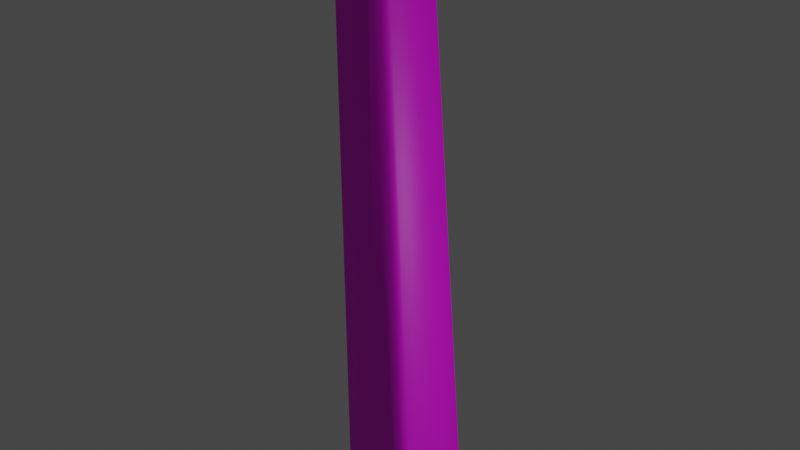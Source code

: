 # Source: st_u_.blend  (saved by Blender 3.5.10; exported with 4.5.12 LTS)
import bpy
from mathutils import Matrix  # noqa: F401  (used for matrix-valued properties, if any)

bpy.ops.wm.read_factory_settings(use_empty=True)
scene = bpy.context.scene
scene.name = 'Scene'

# ---- collections
col_collection = bpy.data.collections.new('Collection'); scene.collection.children.link(col_collection)

# ---- images (referenced by path relative to the original .blend; pixels are not part of the script)
import os
ASSET_DIR = os.environ.get("B2B_ASSET_DIR", "")  # directory of the original .blend (textures are referenced by path, not embedded)
HERE = os.path.dirname(os.path.abspath(__file__))  # packed textures are extracted next to this script under _unpacked/

def load_image(name, relpath, width, height, colorspace="sRGB"):
    """Load a texture the original file referenced (path relative to the .blend, or extracted next to this script)."""
    p = next((c for c in (os.path.join(HERE, relpath), os.path.join(ASSET_DIR, relpath)) if relpath and os.path.exists(c)), "")
    if p:
        img = bpy.data.images.load(p, check_existing=True)
        img.name = name
    else:  # same state as the original file: an image datablock whose file is absent (Cycles renders it pink)
        img = bpy.data.images.new(name, width, height)
        img.source = "FILE"
        img.filepath = "//" + (relpath or name)
    img.colorspace_settings.name = colorspace
    return img
img_untitled = load_image('Untitled', 'üst uç.png', 1024, 1024, 'sRGB')

# ---- materials (node trees are filled in below, after node groups)
mat_base_color = bpy.data.materials.new('Base color')
mat_base_color.use_transparent_shadow = False

# ---- material node trees
mat_base_color.use_nodes = True; mat_base_color.node_tree.nodes.clear()
_N = mat_base_color.node_tree.nodes; _L = mat_base_color.node_tree.links
n0 = _N.new('ShaderNodeBsdfPrincipled'); n0.name = 'Principled BSDF'; n0.location = (10, 300)
n0.distribution = 'GGX'
n0.subsurface_method = 'RANDOM_WALK_SKIN'
n0.inputs[3].default_value = 1.45
n0.inputs[27].default_value = (0.0, 0.0, 0.0, 1.0)
n0.inputs[28].default_value = 1.0
n1 = _N.new('ShaderNodeOutputMaterial'); n1.name = 'Material Output'; n1.location = (300, 300)
n2 = _N.new('ShaderNodeTexImage'); n2.name = 'Image Texture'; n2.location = (-413, 219)
n2.image = img_untitled
_L.new(n0.outputs[0], n1.inputs[0])
_L.new(n2.outputs[0], n0.inputs[0])
n1.is_active_output = True

# ---- world
world_world = bpy.data.worlds.new('World'); scene.world = world_world
world_world.use_nodes = True; world_world.node_tree.nodes.clear()
_N = world_world.node_tree.nodes; _L = world_world.node_tree.links
n0 = _N.new('ShaderNodeOutputWorld'); n0.name = 'World Output'; n0.location = (300, 300)
n1 = _N.new('ShaderNodeBackground'); n1.name = 'Background'; n1.location = (10, 300)
n1.inputs[0].default_value = (0.05088, 0.05088, 0.05088, 1.0)
_L.new(n1.outputs[0], n0.inputs[0])
n0.is_active_output = True
world_world.color = (0.05088, 0.05088, 0.05088)
world_world.use_sun_shadow = False
world_world.sun_shadow_jitter_overblur = 0.0

# ---- cameras
cam_camera_001 = bpy.data.cameras.new('Camera.001')
cam_camera_001.clip_end = 100.0
cam_camera_001.ortho_scale = 7.314

# ---- lights
light_light_001 = bpy.data.lights.new('Light.001', 'POINT')
light_light_001.transmission_factor = 0.0
light_light_001.energy = 1000.0
light_light_001.shadow_maximum_resolution = 0.006
light_light_001.use_absolute_resolution = True

# ---- meshes
me_cube_008 = bpy.data.meshes.new('Cube.008')
me_cube_008.from_pydata([(0.08358, 0.2948, -5.148), (0.05956, -0.2527, -5.148), (0.2595, -0.4155, -5.252), (0.463, -0.4244, -5.242), (0.6664, -0.4333, -5.233), (0.2971, 0.4394, -5.252), (0.5005, 0.4305, -5.242), (0.7039, 0.4215, -5.233), (0.2086, -0.2593, -5.144), (0.2326, 0.2882, -5.144), (0.4664, 0.3193, 0.5054), (0.5171, 0.2615, 0.5121), (-0.07926, 0.1934, 0.3169), (-0.08321, 0.1389, 0.3704), (-0.07992, 0.2351, 0.4028), (0.4387, -0.3107, 0.5054), (0.4943, -0.2576, 0.5121), (-0.09294, -0.08286, 0.3704), (-0.09378, -0.1375, 0.3169), (-0.09809, -0.179, 0.4028), (0.8539, 0.415, -5.226), (0.905, 0.3586, -5.223), (0.8722, -0.3883, -5.223), (0.8164, -0.4399, -5.226), (0.3741, 0.3233, 0.6075), (0.3678, 0.268, 0.6763), (0.2241, 0.3298, 0.683), (0.2186, 0.2745, 0.7511), (0.0693, 0.2808, 0.6622), (0.0743, 0.3364, 0.5935), (0.04665, -0.2934, 0.5935), (0.04654, -0.2376, 0.6622), (0.1965, -0.3, 0.683), (0.1958, -0.2443, 0.7511), (0.3451, -0.251, 0.6763), (0.3465, -0.3066, 0.6075), (-0.02377, 0.3408, 0.4758), (-0.07998, 0.2872, 0.4838), (-0.05142, -0.2892, 0.4758), (-0.1027, -0.2308, 0.4838), (0.05734, -0.3508, -5.221), (0.1096, -0.4089, -5.259), (0.08997, 0.3926, -5.221), (0.1471, 0.446, -5.259), (0.06581, 0.1324, 0.3748), (0.06975, 0.1869, 0.3212), (0.05523, -0.1441, 0.3212), (0.05607, -0.0894, 0.3748)], [], [(30, 38, 41, 2), (32, 30, 2, 3), (8, 46, 47, 44, 45, 9), (28, 37, 39, 31), (20, 7, 24, 10), (0, 1, 8, 9), (17, 13, 44, 47), (27, 28, 31, 33), (5, 43, 36, 29), (25, 27, 33, 34), (4, 3, 6, 7), (3, 2, 5, 6), (1, 18, 46, 8), (1, 0, 42, 40), (35, 32, 3, 4), (16, 22, 21, 11), (7, 6, 26, 24), (6, 5, 29, 26), (12, 0, 9, 45), (22, 23, 4, 7, 20, 21), (2, 41, 43, 5), (15, 35, 4, 23), (14, 13, 17, 19, 39, 37), (0, 12, 14, 37, 42), (19, 18, 1, 40, 39), (12, 13, 14), (17, 18, 19), (29, 36, 37, 28), (35, 15, 16, 34), (22, 16, 15, 23), (39, 40, 41, 38), (40, 42, 43, 41), (11, 21, 20, 10), (42, 37, 36, 43), (10, 24, 25, 11), (24, 26, 27, 25), (26, 29, 28, 27), (38, 30, 31, 39), (30, 32, 33, 31), (32, 35, 34, 33), (12, 45, 44, 13), (46, 18, 17, 47), (11, 25, 34, 16)])
me_cube_008.polygons.foreach_set('use_smooth', [True] * 43)
_k = set([(0, 1), (0, 9), (0, 12), (1, 8), (1, 18), (2, 3), (2, 41), (3, 4), (4, 23), (5, 6), (5, 43), (6, 7), (7, 20), (8, 9), (8, 46), (9, 45), (12, 13), (13, 17), (17, 18), (20, 21), (21, 22), (22, 23), (40, 41), (42, 43), (44, 45), (44, 47), (46, 47)])
me_cube_008.attributes.new('sharp_edge', 'BOOLEAN', 'EDGE').data.foreach_set('value', [ (min(e.vertices), max(e.vertices)) in _k for e in me_cube_008.edges])
_uv = me_cube_008.uv_layers.new(name='UVMap')
_uv.uv.foreach_set('vector', [0.5049, 0.03611, 0.5218, 0.05454, 0.5391, 0.9912, 0.5145, 0.9912, 0.4797, 0.02268, 0.5049, 0.03611, 0.5145, 0.9912, 0.4812, 0.9912, 0.6285, 0.01144, 0.6108, 0.9041, 0.6019, 0.9128, 0.5657, 0.9128, 0.5568, 0.9041, 0.5391, 0.01144, 0.1956, 0.9781, 0.1956, 0.9497, 0.2803, 0.9497, 0.2803, 0.9781, 0.4234, 0.9912, 0.3989, 0.9912, 0.391, 0.03615, 0.4053, 0.05351, 0.6772, 0.3254, 0.6772, 0.236, 0.7016, 0.236, 0.7016, 0.3254, 0.6774, 0.3706, 0.6774, 0.3343, 0.7017, 0.3343, 0.7017, 0.3706, 0.7021, 0.2359, 0.6772, 0.2359, 0.6772, 0.1512, 0.7021, 0.1512, 0.3323, 0.9912, 0.3078, 0.9912, 0.325, 0.05454, 0.3419, 0.03611, 0.7261, 0.236, 0.7021, 0.2359, 0.7021, 0.1512, 0.7261, 0.1511, 0.777, 0.1511, 0.7437, 0.1511, 0.7437, 0.01144, 0.777, 0.01144, 0.7437, 0.1511, 0.7104, 0.1511, 0.7104, 0.01144, 0.7437, 0.01144, 0.6529, 0.01144, 0.6529, 0.9038, 0.6285, 0.9038, 0.6285, 0.01144, 0.2827, 0.02979, 0.1932, 0.02979, 0.1772, 0.01799, 0.2987, 0.01799, 0.4558, 0.03615, 0.4797, 0.02268, 0.4812, 0.9912, 0.448, 0.9912, 0.05581, 0.9498, 0.03721, 0.01144, 0.1593, 0.01144, 0.1406, 0.9498, 0.3989, 0.9912, 0.3656, 0.9912, 0.3671, 0.02268, 0.391, 0.03615, 0.3656, 0.9912, 0.3323, 0.9912, 0.3419, 0.03611, 0.3671, 0.02268, 0.6772, 0.01144, 0.6772, 0.9038, 0.6529, 0.9038, 0.6529, 0.01144, 0.8103, 0.1423, 0.8015, 0.1511, 0.777, 0.1511, 0.777, 0.01144, 0.8015, 0.01144, 0.8103, 0.02027, 0.7104, 0.1511, 0.6859, 0.1511, 0.6859, 0.01144, 0.7104, 0.01144, 0.4416, 0.05351, 0.4558, 0.03615, 0.448, 0.9912, 0.4234, 0.9912, 0.2041, 0.9364, 0.2198, 0.9312, 0.2561, 0.9312, 0.2718, 0.9364, 0.2803, 0.9497, 0.1956, 0.9497, 0.1932, 0.02979, 0.2109, 0.9224, 0.2041, 0.9364, 0.1956, 0.9497, 0.1772, 0.01799, 0.2718, 0.9364, 0.265, 0.9224, 0.2827, 0.02979, 0.2987, 0.01799, 0.2803, 0.9497, 0.2109, 0.9224, 0.2198, 0.9312, 0.2041, 0.9364, 0.2561, 0.9312, 0.265, 0.9224, 0.2718, 0.9364, 0.3419, 0.03611, 0.325, 0.05454, 0.3163, 0.05273, 0.3421, 0.02479, 0.4558, 0.03615, 0.4416, 0.05351, 0.4328, 0.05273, 0.4559, 0.02479, 0.03721, 0.01144, 0.05581, 0.9498, 0.04675, 0.9493, 0.02838, 0.01161, 0.2803, 0.9497, 0.2987, 0.01799, 0.3078, 0.01144, 0.2894, 0.9481, 0.6772, 0.142, 0.6772, 0.02055, 0.6859, 0.01144, 0.6859, 0.1511, 0.1406, 0.9498, 0.1593, 0.01144, 0.1681, 0.01161, 0.1497, 0.9493, 0.1772, 0.01799, 0.1956, 0.9497, 0.1865, 0.9481, 0.1681, 0.01144, 0.4053, 0.05351, 0.391, 0.03615, 0.3909, 0.02479, 0.414, 0.05273, 0.391, 0.03615, 0.3671, 0.02268, 0.3671, 0.01144, 0.3909, 0.02479, 0.3671, 0.02268, 0.3419, 0.03611, 0.3421, 0.02479, 0.3671, 0.01144, 0.5218, 0.05454, 0.5049, 0.03611, 0.5048, 0.02479, 0.5305, 0.05273, 0.5049, 0.03611, 0.4797, 0.02268, 0.4797, 0.01144, 0.5048, 0.02479, 0.4797, 0.02268, 0.4558, 0.03615, 0.4559, 0.02479, 0.4797, 0.01144, 0.6772, 0.3254, 0.7016, 0.3254, 0.7017, 0.3343, 0.6774, 0.3343, 0.7016, 0.3795, 0.6772, 0.3795, 0.6774, 0.3706, 0.7017, 0.3706, 0.1406, 0.9498, 0.1406, 0.9782, 0.05582, 0.9782, 0.05581, 0.9498])
me_cube_008.materials.append(mat_base_color)
me_cube_008.update()
me_cube_008.normals_split_custom_set([tuple(v) for v in zip(*[iter([-0.3438, -0.8818, 0.3229, -0.475, -0.8612, 0.181, -0.3658, -0.9307, 0.009042, -0.05114, -0.9985, 0.01902, -0.05413, -0.9021, 0.4281, -0.3438, -0.8818, 0.3229, -0.05114, -0.9985, 0.01902, -0.0447, -0.9988, 0.01912, -0.9986, 0.04383, -0.02894, -0.9986, 0.04383, -0.02894, -0.9986, 0.04383, -0.02894, -0.9986, 0.04383, -0.02894, -0.9986, 0.04383, -0.02894, -0.9986, 0.04383, -0.02894, -0.5721, 0.3953, 0.7186, -0.8726, 0.3834, 0.3026, -0.9028, -0.3054, 0.3026, -0.6046, -0.3436, 0.7186, 0.432, 0.9008, 0.04417, 0.04935, 0.9986, 0.01962, 0.3347, 0.8767, 0.3455, 0.4617, 0.8599, 0.2175, -0.02891, 0.001269, 0.9996, -0.02891, 0.001269, 0.9996, -0.02891, 0.001269, 0.9996, -0.02891, 0.001269, 0.9996, 0.04335, 0.3766, -0.9254, 0.01019, -0.3789, -0.9254, 0.01019, -0.3789, -0.9254, 0.04335, 0.3766, -0.9254, -0.01736, 0.3867, 0.9221, -0.5721, 0.3953, 0.7186, -0.6046, -0.3436, 0.7186, -0.05117, -0.3837, 0.9221, 0.03653, 0.9992, 0.01903, -0.2829, 0.9591, 0.009046, -0.3977, 0.8995, 0.181, -0.2653, 0.9085, 0.3229, 0.5613, 0.3413, 0.7539, -0.01736, 0.3867, 0.9221, -0.05117, -0.3837, 0.9221, 0.5292, -0.3892, 0.7539, 0.04731, -0.002076, -0.9989, 0.0473, -0.002076, -0.9989, 0.0473, -0.002076, -0.9989, 0.04731, -0.002076, -0.9989, 0.0473, -0.002076, -0.9989, 0.0473, -0.002076, -0.9989, 0.0473, -0.002076, -0.9989, 0.0473, -0.002076, -0.9989, 0.04441, 0.9988, -0.01981, 0.05172, 0.9167, -0.3962, 0.05172, 0.9167, -0.3962, 0.04441, 0.9988, -0.01981, -0.9986, 0.04383, -0.02894, -0.9986, 0.04383, -0.02894, -0.8624, 0.3276, -0.3859, -0.8878, -0.2508, -0.3859, 0.2566, -0.9026, 0.3455, -0.05413, -0.9021, 0.4281, -0.0447, -0.9988, 0.01912, -0.03832, -0.9991, 0.01962, 0.8519, -0.3802, 0.3601, 0.9049, -0.4201, 0.06915, 0.9382, 0.3392, 0.06915, 0.882, 0.3041, 0.3601, 0.04935, 0.9986, 0.01962, 0.04297, 0.9989, 0.01912, 0.0251, 0.9034, 0.4281, 0.3347, 0.8767, 0.3455, 0.04297, 0.9989, 0.01912, 0.03653, 0.9992, 0.01903, -0.2653, 0.9085, 0.3229, 0.0251, 0.9034, 0.4281, -0.02879, -0.9177, -0.3962, -0.04326, -0.9989, -0.01981, -0.04326, -0.9989, -0.01981, -0.02879, -0.9177, -0.3962, 0.04731, -0.002076, -0.9989, 0.04731, -0.002076, -0.9989, 0.04731, -0.002076, -0.9989, 0.04731, -0.002076, -0.9989, 0.04731, -0.002076, -0.9989, 0.04731, -0.002076, -0.9989, 0.0473, -0.002076, -0.9989, -0.1848, 0.008112, -0.9827, -0.1848, 0.008112, -0.9827, 0.0473, -0.002076, -0.9989, 0.3846, -0.8971, 0.2175, 0.2566, -0.9026, 0.3455, -0.03832, -0.9991, 0.01962, 0.3514, -0.9352, 0.04417, -0.9986, 0.04383, -0.02894, -0.9986, 0.04383, -0.02894, -0.9986, 0.04383, -0.02894, -0.9986, 0.04383, -0.02894, -0.9028, -0.3054, 0.3026, -0.8726, 0.3834, 0.3026, -0.9986, 0.04383, -0.02894, -0.9986, 0.04383, -0.02894, -0.9986, 0.04383, -0.02894, -0.8726, 0.3834, 0.3026, -0.8624, 0.3276, -0.3859, -0.9986, 0.04383, -0.02894, -0.9986, 0.04383, -0.02894, -0.9986, 0.04383, -0.02894, -0.8878, -0.2508, -0.3859, -0.9028, -0.3054, 0.3026, -0.9986, 0.04383, -0.02894, -0.9986, 0.04383, -0.02894, -0.9986, 0.04383, -0.02894, -0.9986, 0.04383, -0.02894, -0.9986, 0.04383, -0.02894, -0.9986, 0.04383, -0.02894, -0.2653, 0.9085, 0.3229, -0.3977, 0.8995, 0.181, -0.8726, 0.3834, 0.3026, -0.5721, 0.3953, 0.7186, 0.2566, -0.9026, 0.3455, 0.3846, -0.8971, 0.2175, 0.8519, -0.3802, 0.3601, 0.5292, -0.3892, 0.7539, 0.9049, -0.4201, 0.06915, 0.8519, -0.3802, 0.3601, 0.3846, -0.8971, 0.2175, 0.3514, -0.9352, 0.04417, -0.9028, -0.3054, 0.3026, -0.8878, -0.2508, -0.3859, -0.3658, -0.9307, 0.009042, -0.475, -0.8612, 0.181, -0.8878, -0.2508, -0.3859, -0.8624, 0.3276, -0.3859, -0.1848, 0.008112, -0.9827, -0.1848, 0.008112, -0.9827, 0.882, 0.3041, 0.3601, 0.9382, 0.3392, 0.06915, 0.432, 0.9008, 0.04417, 0.4617, 0.8599, 0.2175, -0.8624, 0.3276, -0.3859, -0.8726, 0.3834, 0.3026, -0.3977, 0.8995, 0.181, -0.2829, 0.9591, 0.009046, 0.4617, 0.8599, 0.2175, 0.3347, 0.8767, 0.3455, 0.5613, 0.3413, 0.7539, 0.882, 0.3041, 0.3601, 0.3347, 0.8767, 0.3455, 0.0251, 0.9034, 0.4281, -0.01736, 0.3867, 0.9221, 0.5613, 0.3413, 0.7539, 0.0251, 0.9034, 0.4281, -0.2653, 0.9085, 0.3229, -0.5721, 0.3953, 0.7186, -0.01736, 0.3867, 0.9221, -0.475, -0.8612, 0.181, -0.3438, -0.8818, 0.3229, -0.6046, -0.3436, 0.7186, -0.9028, -0.3054, 0.3026, -0.3438, -0.8818, 0.3229, -0.05413, -0.9021, 0.4281, -0.05117, -0.3837, 0.9221, -0.6046, -0.3436, 0.7186, -0.05413, -0.9021, 0.4281, 0.2566, -0.9026, 0.3455, 0.5292, -0.3892, 0.7539, -0.05117, -0.3837, 0.9221, -0.02879, -0.9177, -0.3962, -0.02879, -0.9177, -0.3962, 0.01019, -0.3789, -0.9254, 0.01019, -0.3789, -0.9254, 0.05172, 0.9167, -0.3962, 0.05172, 0.9167, -0.3962, 0.04335, 0.3766, -0.9254, 0.04335, 0.3766, -0.9254, 0.882, 0.3041, 0.3601, 0.5613, 0.3413, 0.7539, 0.5292, -0.3892, 0.7539, 0.8519, -0.3802, 0.3601])] * 3)])

# ---- objects
ob_light_001 = bpy.data.objects.new('Light.001', light_light_001)
ob_camera_001 = bpy.data.objects.new('Camera.001', cam_camera_001)
ob_cube_026 = bpy.data.objects.new('Cube.026', me_cube_008)

# ---- transforms, parenting, visibility, modifiers, constraints
ob_light_001.location = (4.076, 1.005, 5.904)
ob_light_001.rotation_euler = (0.6503, 0.05522, 1.866)
ob_light_001.color = (0.8, 0.8, 0.8, 1.0)
ob_camera_001.location = (7.359, -6.926, 4.958)
ob_camera_001.rotation_euler = (1.109, -8.585e-08, 0.8149)
ob_camera_001.color = (0.8, 0.8, 0.8, 1.0)
ob_cube_026.location = (-5.841, 0.2953, 7.496)
ob_cube_026.rotation_euler = (-2.821e-07, 0.0, 0.0)
ob_cube_026.color = (0.8, 0.8, 0.8, 1.0)

# ---- collection membership
col_collection.objects.link(ob_light_001)
col_collection.objects.link(ob_camera_001)
col_collection.objects.link(ob_cube_026)

# ---- scene / render settings (as saved in the file)
scene.frame_start = 1; scene.frame_end = 250; scene.frame_set(1)
scene.render.engine = 'BLENDER_EEVEE_NEXT'
scene.cycles.sampling_pattern = 'TABULATED_SOBOL'
scene.view_settings.view_transform = 'Filmic'
bpy.context.view_layer.update()

# ---- added for rendering (the .blend has no active camera): camera
cam_auto = bpy.data.cameras.new('AutoCamera')
cam_auto.lens = 50.0
cam_auto.sensor_width = 36.0
cam_auto.clip_end = 1000.0
ob_auto_camera = bpy.data.objects.new('AutoCamera', cam_auto)
scene.collection.objects.link(ob_auto_camera)
ob_auto_camera.location = (0.258299, -6.53894, 9.80027)
ob_auto_camera.rotation_euler = (1.09748, -7.21219e-08, 0.694738)
scene.camera = ob_auto_camera
bpy.context.view_layer.update()
